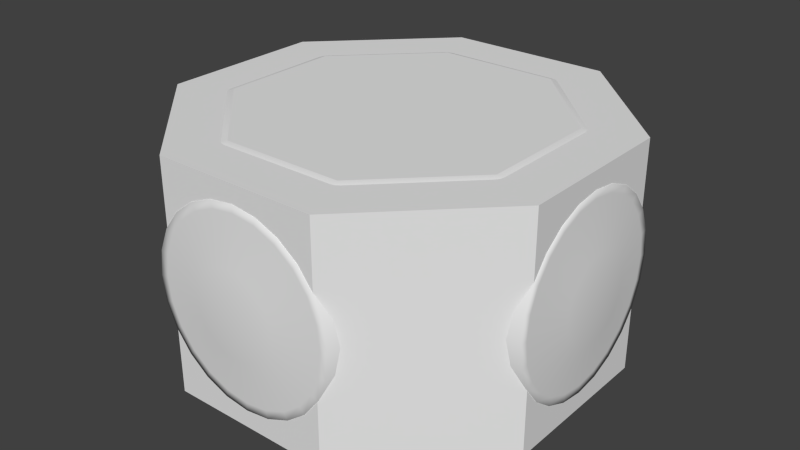 # Source: DockingHub.blend  (saved by Blender 2.69.0; exported with 4.5.12 LTS)
import bpy
from mathutils import Matrix  # noqa: F401  (used for matrix-valued properties, if any)

bpy.ops.wm.read_factory_settings(use_empty=True)
scene = bpy.context.scene
scene.name = 'Scene'

# ---- collections
col_collection_1 = bpy.data.collections.new('Collection 1'); scene.collection.children.link(col_collection_1)

# ---- materials (node trees are filled in below, after node groups)
mat_material = bpy.data.materials.new('Material')
mat_material.alpha_threshold = 0.0
mat_material.use_transparent_shadow = False
mat_material.roughness = 0.5
mat_material.line_color = (0.0, 0.0, 0.0, 1.0)

# ---- material node trees

# ---- world
world_world = bpy.data.worlds.new('World'); scene.world = world_world
world_world.color = (0.05088, 0.05088, 0.05088)
world_world.use_sun_shadow = False
world_world.sun_shadow_jitter_overblur = 0.0
world_world.cycles.sampling_method = 'MANUAL'
world_world.cycles.sample_map_resolution = 256

# ---- meshes
me_cylinder_003 = bpy.data.meshes.new('Cylinder.003')
me_cylinder_003.from_pydata([(-0.2784, 1.155, -0.55), (-0.3955, 0.9548, -0.75), (-0.6198, 1.013, -0.55), (-0.3155, 1.128, -0.65), (-0.3584, 1.055, -0.7232), (-0.4925, 0.9993, -0.7232), (-0.5746, 1.021, -0.65), (-0.5223, 1.084, -0.55), (-0.3973, 1.136, -0.55), (-0.4214, 1.124, -0.6482), (-0.4484, 1.083, -0.7098), (-0.4968, 1.093, -0.6482), (-0.6198, 1.013, 0.55), (-0.3955, 0.9548, 0.75), (-0.2784, 1.155, 0.55), (-0.5746, 1.021, 0.65), (-0.4925, 0.9993, 0.7232), (-0.3584, 1.055, 0.7232), (-0.3155, 1.128, 0.65), (-0.3973, 1.136, 0.55), (-0.5223, 1.084, 0.55), (-0.4968, 1.093, 0.6482), (-0.4484, 1.083, 0.7098), (-0.4214, 1.124, 0.6482), (0.6198, 1.013, -0.55), (0.3955, 0.9548, -0.75), (0.2784, 1.155, -0.55), (0.5746, 1.021, -0.65), (0.4925, 0.9993, -0.7232), (0.3584, 1.055, -0.7232), (0.3155, 1.128, -0.65), (0.3973, 1.136, -0.55), (0.5223, 1.084, -0.55), (0.4968, 1.093, -0.6482), (0.4484, 1.083, -0.7098), (0.4214, 1.124, -0.6482), (0.2784, 1.155, 0.55), (0.3955, 0.9548, 0.75), (0.6198, 1.013, 0.55), (0.3155, 1.128, 0.65), (0.3584, 1.055, 0.7232), (0.4925, 0.9993, 0.7232), (0.5746, 1.021, 0.65), (0.5223, 1.084, 0.55), (0.3973, 1.136, 0.55), (0.4214, 1.124, 0.6482), (0.4484, 1.083, 0.7098), (0.4968, 1.093, 0.6482), (1.155, 0.2784, -0.55), (0.9548, 0.3955, -0.75), (1.013, 0.6198, -0.55), (1.128, 0.3155, -0.65), (1.055, 0.3584, -0.7232), (0.9993, 0.4925, -0.7232), (1.021, 0.5746, -0.65), (1.084, 0.5223, -0.55), (1.136, 0.3973, -0.55), (1.124, 0.4214, -0.6482), (1.083, 0.4484, -0.7098), (1.093, 0.4968, -0.6482), (1.013, 0.6198, 0.55), (0.9548, 0.3955, 0.75), (1.155, 0.2784, 0.55), (1.021, 0.5746, 0.65), (0.9993, 0.4925, 0.7232), (1.055, 0.3584, 0.7232), (1.128, 0.3155, 0.65), (1.136, 0.3973, 0.55), (1.084, 0.5223, 0.55), (1.093, 0.4968, 0.6482), (1.083, 0.4484, 0.7098), (1.124, 0.4214, 0.6482), (1.013, -0.6198, -0.55), (0.9548, -0.3955, -0.75), (1.155, -0.2784, -0.55), (1.021, -0.5746, -0.65), (0.9993, -0.4925, -0.7232), (1.055, -0.3584, -0.7232), (1.128, -0.3155, -0.65), (1.136, -0.3973, -0.55), (1.084, -0.5223, -0.55), (1.093, -0.4968, -0.6482), (1.083, -0.4484, -0.7098), (1.124, -0.4214, -0.6482), (1.155, -0.2784, 0.55), (0.9548, -0.3955, 0.75), (1.013, -0.6198, 0.55), (1.128, -0.3155, 0.65), (1.055, -0.3584, 0.7232), (0.9993, -0.4925, 0.7232), (1.021, -0.5746, 0.65), (1.084, -0.5223, 0.55), (1.136, -0.3973, 0.55), (1.124, -0.4214, 0.6482), (1.083, -0.4484, 0.7098), (1.093, -0.4968, 0.6482), (0.2784, -1.155, -0.55), (0.3955, -0.9548, -0.75), (0.6198, -1.013, -0.55), (0.3155, -1.128, -0.65), (0.3584, -1.055, -0.7232), (0.4925, -0.9993, -0.7232), (0.5746, -1.021, -0.65), (0.5223, -1.084, -0.55), (0.3973, -1.136, -0.55), (0.4214, -1.124, -0.6482), (0.4484, -1.083, -0.7098), (0.4968, -1.093, -0.6482), (0.6198, -1.013, 0.55), (0.3955, -0.9548, 0.75), (0.2784, -1.155, 0.55), (0.5746, -1.021, 0.65), (0.4925, -0.9993, 0.7232), (0.3584, -1.055, 0.7232), (0.3155, -1.128, 0.65), (0.3973, -1.136, 0.55), (0.5223, -1.084, 0.55), (0.4968, -1.093, 0.6482), (0.4484, -1.083, 0.7098), (0.4214, -1.124, 0.6482), (-0.6198, -1.013, -0.55), (-0.3955, -0.9548, -0.75), (-0.2784, -1.155, -0.55), (-0.5746, -1.021, -0.65), (-0.4925, -0.9993, -0.7232), (-0.3584, -1.055, -0.7232), (-0.3155, -1.128, -0.65), (-0.3973, -1.136, -0.55), (-0.5223, -1.084, -0.55), (-0.4968, -1.093, -0.6482), (-0.4484, -1.083, -0.7098), (-0.4214, -1.124, -0.6482), (-0.2784, -1.155, 0.55), (-0.3955, -0.9548, 0.75), (-0.6198, -1.013, 0.55), (-0.3155, -1.128, 0.65), (-0.3584, -1.055, 0.7232), (-0.4925, -0.9993, 0.7232), (-0.5746, -1.021, 0.65), (-0.5223, -1.084, 0.55), (-0.3973, -1.136, 0.55), (-0.4214, -1.124, 0.6482), (-0.4484, -1.083, 0.7098), (-0.4968, -1.093, 0.6482), (-1.155, -0.2784, -0.55), (-0.9548, -0.3955, -0.75), (-1.013, -0.6198, -0.55), (-1.128, -0.3155, -0.65), (-1.055, -0.3584, -0.7232), (-0.9993, -0.4925, -0.7232), (-1.021, -0.5746, -0.65), (-1.084, -0.5223, -0.55), (-1.136, -0.3973, -0.55), (-1.124, -0.4214, -0.6482), (-1.083, -0.4484, -0.7098), (-1.093, -0.4968, -0.6482), (-1.013, -0.6198, 0.55), (-0.9548, -0.3955, 0.75), (-1.155, -0.2784, 0.55), (-1.021, -0.5746, 0.65), (-0.9993, -0.4925, 0.7232), (-1.055, -0.3584, 0.7232), (-1.128, -0.3155, 0.65), (-1.136, -0.3973, 0.55), (-1.084, -0.5223, 0.55), (-1.093, -0.4968, 0.6482), (-1.083, -0.4484, 0.7098), (-1.124, -0.4214, 0.6482), (-1.013, 0.6198, -0.55), (-0.9548, 0.3955, -0.75), (-1.155, 0.2784, -0.55), (-1.021, 0.5746, -0.65), (-0.9993, 0.4925, -0.7232), (-1.055, 0.3584, -0.7232), (-1.128, 0.3155, -0.65), (-1.136, 0.3973, -0.55), (-1.084, 0.5223, -0.55), (-1.093, 0.4968, -0.6482), (-1.083, 0.4484, -0.7098), (-1.124, 0.4214, -0.6482), (-1.155, 0.2784, 0.55), (-0.9548, 0.3955, 0.75), (-1.013, 0.6198, 0.55), (-1.128, 0.3155, 0.65), (-1.055, 0.3584, 0.7232), (-0.9993, 0.4925, 0.7232), (-1.021, 0.5746, 0.65), (-1.084, 0.5223, 0.55), (-1.136, 0.3973, 0.55), (-1.124, 0.4214, 0.6482), (-1.083, 0.4484, 0.7098), (-1.093, 0.4968, 0.6482)], [], [(168, 182, 12, 2), (48, 62, 84, 74), (72, 86, 108, 98), (96, 110, 132, 122), (120, 134, 156, 146), (144, 158, 180, 170), (24, 38, 60, 50), (37, 13, 181, 157, 133, 109, 85, 61), (0, 14, 36, 26), (0, 3, 9, 8), (3, 4, 10, 9), (1, 5, 10, 4), (5, 6, 11, 10), (2, 7, 11, 6), (7, 8, 9, 11), (9, 10, 11), (12, 15, 21, 20), (15, 16, 22, 21), (13, 17, 22, 16), (17, 18, 23, 22), (14, 19, 23, 18), (19, 20, 21, 23), (21, 22, 23), (24, 27, 33, 32), (27, 28, 34, 33), (25, 29, 34, 28), (29, 30, 35, 34), (26, 31, 35, 30), (31, 32, 33, 35), (33, 34, 35), (36, 39, 45, 44), (39, 40, 46, 45), (37, 41, 46, 40), (41, 42, 47, 46), (38, 43, 47, 42), (43, 44, 45, 47), (45, 46, 47), (48, 51, 57, 56), (51, 52, 58, 57), (49, 53, 58, 52), (53, 54, 59, 58), (50, 55, 59, 54), (55, 56, 57, 59), (57, 58, 59), (60, 63, 69, 68), (63, 64, 70, 69), (61, 65, 70, 64), (65, 66, 71, 70), (62, 67, 71, 66), (67, 68, 69, 71), (69, 70, 71), (72, 75, 81, 80), (75, 76, 82, 81), (73, 77, 82, 76), (77, 78, 83, 82), (74, 79, 83, 78), (79, 80, 81, 83), (81, 82, 83), (84, 87, 93, 92), (87, 88, 94, 93), (85, 89, 94, 88), (89, 90, 95, 94), (86, 91, 95, 90), (91, 92, 93, 95), (93, 94, 95), (96, 99, 105, 104), (99, 100, 106, 105), (97, 101, 106, 100), (101, 102, 107, 106), (98, 103, 107, 102), (103, 104, 105, 107), (105, 106, 107), (108, 111, 117, 116), (111, 112, 118, 117), (109, 113, 118, 112), (113, 114, 119, 118), (110, 115, 119, 114), (115, 116, 117, 119), (117, 118, 119), (120, 123, 129, 128), (123, 124, 130, 129), (121, 125, 130, 124), (125, 126, 131, 130), (122, 127, 131, 126), (127, 128, 129, 131), (129, 130, 131), (132, 135, 141, 140), (135, 136, 142, 141), (133, 137, 142, 136), (137, 138, 143, 142), (134, 139, 143, 138), (139, 140, 141, 143), (141, 142, 143), (144, 147, 153, 152), (147, 148, 154, 153), (145, 149, 154, 148), (149, 150, 155, 154), (146, 151, 155, 150), (151, 152, 153, 155), (153, 154, 155), (156, 159, 165, 164), (159, 160, 166, 165), (157, 161, 166, 160), (161, 162, 167, 166), (158, 163, 167, 162), (163, 164, 165, 167), (165, 166, 167), (168, 171, 177, 176), (171, 172, 178, 177), (169, 173, 178, 172), (173, 174, 179, 178), (170, 175, 179, 174), (175, 176, 177, 179), (177, 178, 179), (180, 183, 189, 188), (183, 184, 190, 189), (181, 185, 190, 184), (185, 186, 191, 190), (182, 187, 191, 186), (187, 188, 189, 191), (189, 190, 191), (0, 26, 30, 3), (3, 30, 29, 4), (4, 29, 25, 1), (36, 14, 18, 39), (39, 18, 17, 40), (40, 17, 13, 37), (2, 12, 20, 7), (7, 20, 19, 8), (8, 19, 14, 0), (38, 24, 32, 43), (43, 32, 31, 44), (44, 31, 26, 36), (24, 50, 54, 27), (27, 54, 53, 28), (28, 53, 49, 25), (60, 38, 42, 63), (63, 42, 41, 64), (64, 41, 37, 61), (62, 48, 56, 67), (67, 56, 55, 68), (68, 55, 50, 60), (48, 74, 78, 51), (51, 78, 77, 52), (52, 77, 73, 49), (84, 62, 66, 87), (87, 66, 65, 88), (88, 65, 61, 85), (86, 72, 80, 91), (91, 80, 79, 92), (92, 79, 74, 84), (72, 98, 102, 75), (75, 102, 101, 76), (76, 101, 97, 73), (108, 86, 90, 111), (111, 90, 89, 112), (112, 89, 85, 109), (110, 96, 104, 115), (115, 104, 103, 116), (116, 103, 98, 108), (96, 122, 126, 99), (99, 126, 125, 100), (100, 125, 121, 97), (132, 110, 114, 135), (135, 114, 113, 136), (136, 113, 109, 133), (134, 120, 128, 139), (139, 128, 127, 140), (140, 127, 122, 132), (120, 146, 150, 123), (123, 150, 149, 124), (124, 149, 145, 121), (156, 134, 138, 159), (159, 138, 137, 160), (160, 137, 133, 157), (158, 144, 152, 163), (163, 152, 151, 164), (164, 151, 146, 156), (144, 170, 174, 147), (147, 174, 173, 148), (148, 173, 169, 145), (180, 158, 162, 183), (183, 162, 161, 184), (184, 161, 157, 181), (182, 168, 176, 187), (187, 176, 175, 188), (188, 175, 170, 180), (168, 2, 6, 171), (171, 6, 5, 172), (172, 5, 1, 169), (12, 182, 186, 15), (15, 186, 185, 16), (16, 185, 181, 13), (1, 25, 49, 73, 97, 121, 145, 169)])
me_cylinder_003.polygons.foreach_set('use_smooth', [1, 1, 1, 1, 1, 1, 1, 0, 1, 1, 1, 1, 1, 1, 1, 1, 1, 1, 1, 1, 1, 1, 1, 1, 1, 1, 1, 1, 1, 1, 1, 1, 1, 1, 1, 1, 1, 1, 1, 1, 1, 1, 1, 1, 1, 1, 1, 1, 1, 1, 1, 1, 1, 1, 1, 1, 1, 1, 1, 1, 1, 1, 1, 1, 1, 1, 1, 1, 1, 1, 1, 1, 1, 1, 1, 1, 1, 1, 1, 1, 1, 1, 1, 1, 1, 1, 1, 1, 1, 1, 1, 1, 1, 1, 1, 1, 1, 1, 1, 1, 1, 1, 1, 1, 1, 1, 1, 1, 1, 1, 1, 1, 1, 1, 1, 1, 1, 1, 1, 1, 1, 1, 1, 1, 1, 1, 1, 1, 1, 1, 1, 1, 1, 1, 1, 1, 1, 1, 1, 1, 1, 1, 1, 1, 1, 1, 1, 1, 1, 1, 1, 1, 1, 1, 1, 1, 1, 1, 1, 1, 1, 1, 1, 1, 1, 1, 1, 1, 1, 1, 1, 1, 1, 1, 1, 1, 1, 1, 1, 1, 1, 1, 1, 1, 1, 1, 1, 1, 1, 1, 1, 1, 1, 0])
_uv = me_cylinder_003.uv_layers.new(name='UVMap')
_uv.uv.foreach_set('vector', [0.3591, 0.9931, 0.006858, 0.9943, 0.006222, 0.816, 0.3585, 0.8148, 0.005785, 0.6956, 0.358, 0.6943, 0.3587, 0.8726, 0.006422, 0.8739, 0.006222, 0.3965, 0.3585, 0.3952, 0.3591, 0.5735, 0.006859, 0.5747, 0.007289, 0.6952, 0.3595, 0.6939, 0.3602, 0.8722, 0.007926, 0.8735, 0.3606, 0.9943, 0.008363, 0.9956, 0.007726, 0.8173, 0.36, 0.8161, 0.3595, 0.6956, 0.007296, 0.6969, 0.006659, 0.5186, 0.3589, 0.5173, 0.004718, 0.3969, 0.357, 0.3956, 0.3576, 0.5739, 0.005355, 0.5751, 0.1727, 0.2739, 0.09214, 0.241, 0.0586, 0.1606, 0.09137, 0.07983, 0.1716, 0.04611, 0.2522, 0.0791, 0.2859, 0.1595, 0.253, 0.2401, 0.358, 0.6943, 0.005791, 0.6956, 0.005154, 0.5173, 0.3574, 0.5161, 0.2904, 0.07414, 0.2777, 0.07597, 0.2716, 0.06631, 0.2823, 0.06126, 0.2777, 0.07597, 0.2656, 0.07706, 0.264, 0.06774, 0.2716, 0.06631, 0.2538, 0.07798, 0.2547, 0.06612, 0.264, 0.06774, 0.2656, 0.07706, 0.2547, 0.06612, 0.2558, 0.05396, 0.2656, 0.05999, 0.264, 0.06774, 0.2576, 0.04127, 0.2703, 0.04926, 0.2656, 0.05999, 0.2558, 0.05396, 0.2703, 0.04926, 0.2823, 0.06126, 0.2716, 0.06631, 0.2656, 0.05999, 0.2716, 0.06631, 0.264, 0.06774, 0.2656, 0.05999, 0.05554, 0.2447, 0.0682, 0.2429, 0.07426, 0.2526, 0.06355, 0.2576, 0.0682, 0.2429, 0.08033, 0.2419, 0.0819, 0.2512, 0.07426, 0.2526, 0.09214, 0.241, 0.09123, 0.2528, 0.0819, 0.2512, 0.08033, 0.2419, 0.09123, 0.2528, 0.09011, 0.265, 0.08028, 0.2589, 0.0819, 0.2512, 0.08828, 0.2777, 0.07554, 0.2697, 0.08028, 0.2589, 0.09011, 0.265, 0.07554, 0.2697, 0.06355, 0.2576, 0.07426, 0.2526, 0.08028, 0.2589, 0.07426, 0.2526, 0.0819, 0.2512, 0.08028, 0.2589, 0.3161, 0.1814, 0.3058, 0.1738, 0.3084, 0.1626, 0.3195, 0.1666, 0.3058, 0.1738, 0.2965, 0.1659, 0.302, 0.1582, 0.3084, 0.1626, 0.2875, 0.1582, 0.2965, 0.1505, 0.302, 0.1582, 0.2965, 0.1659, 0.2965, 0.1505, 0.3059, 0.1427, 0.3086, 0.1539, 0.302, 0.1582, 0.3162, 0.135, 0.3195, 0.1496, 0.3086, 0.1539, 0.3059, 0.1427, 0.3195, 0.1496, 0.3195, 0.1666, 0.3084, 0.1626, 0.3086, 0.1539, 0.3084, 0.1626, 0.302, 0.1582, 0.3086, 0.1539, 0.1495, 0.3025, 0.1572, 0.2922, 0.1683, 0.2948, 0.1643, 0.3059, 0.1572, 0.2922, 0.165, 0.2829, 0.1727, 0.2884, 0.1683, 0.2948, 0.1727, 0.2739, 0.1805, 0.2829, 0.1727, 0.2884, 0.165, 0.2829, 0.1805, 0.2829, 0.1883, 0.2923, 0.1771, 0.295, 0.1727, 0.2884, 0.196, 0.3026, 0.1813, 0.3059, 0.1771, 0.295, 0.1883, 0.2923, 0.1813, 0.3059, 0.1643, 0.3059, 0.1683, 0.2948, 0.1771, 0.295, 0.1683, 0.2948, 0.1727, 0.2884, 0.1771, 0.295, 0.2583, 0.2754, 0.2565, 0.2628, 0.2662, 0.2567, 0.2712, 0.2674, 0.2565, 0.2628, 0.2554, 0.2506, 0.2648, 0.2491, 0.2662, 0.2567, 0.2545, 0.2388, 0.2664, 0.2397, 0.2648, 0.2491, 0.2554, 0.2506, 0.2664, 0.2397, 0.2786, 0.2408, 0.2725, 0.2507, 0.2648, 0.2491, 0.2912, 0.2427, 0.2832, 0.2554, 0.2725, 0.2507, 0.2786, 0.2408, 0.2832, 0.2554, 0.2712, 0.2674, 0.2662, 0.2567, 0.2725, 0.2507, 0.2662, 0.2567, 0.2648, 0.2491, 0.2725, 0.2507, 0.2568, 0.2767, 0.255, 0.2641, 0.2647, 0.258, 0.2697, 0.2687, 0.255, 0.2641, 0.2539, 0.252, 0.2632, 0.2504, 0.2647, 0.258, 0.253, 0.2401, 0.2649, 0.241, 0.2632, 0.2504, 0.2539, 0.252, 0.2649, 0.241, 0.277, 0.2421, 0.271, 0.252, 0.2632, 0.2504, 0.2897, 0.244, 0.2817, 0.2567, 0.271, 0.252, 0.277, 0.2421, 0.2817, 0.2567, 0.2697, 0.2687, 0.2647, 0.258, 0.271, 0.252, 0.2647, 0.258, 0.2632, 0.2504, 0.271, 0.252, 0.151, 0.3011, 0.1586, 0.2909, 0.1698, 0.2934, 0.1658, 0.3046, 0.1586, 0.2909, 0.1664, 0.2815, 0.1742, 0.287, 0.1698, 0.2934, 0.1742, 0.2725, 0.1819, 0.2816, 0.1742, 0.287, 0.1664, 0.2815, 0.1819, 0.2816, 0.1897, 0.291, 0.1785, 0.2936, 0.1742, 0.287, 0.1974, 0.3012, 0.1828, 0.3046, 0.1785, 0.2936, 0.1897, 0.291, 0.1828, 0.3046, 0.1658, 0.3046, 0.1698, 0.2934, 0.1785, 0.2936, 0.1698, 0.2934, 0.1742, 0.287, 0.1785, 0.2936, 0.3145, 0.1826, 0.3043, 0.175, 0.3068, 0.1638, 0.3179, 0.1679, 0.3043, 0.175, 0.2949, 0.1672, 0.3004, 0.1595, 0.3068, 0.1638, 0.2859, 0.1595, 0.2949, 0.1517, 0.3004, 0.1595, 0.2949, 0.1672, 0.2949, 0.1517, 0.3043, 0.1439, 0.307, 0.1551, 0.3004, 0.1595, 0.3146, 0.1362, 0.3179, 0.1509, 0.307, 0.1551, 0.3043, 0.1439, 0.3179, 0.1509, 0.3179, 0.1679, 0.3068, 0.1638, 0.307, 0.1551, 0.3068, 0.1638, 0.3004, 0.1595, 0.307, 0.1551, 0.05687, 0.2434, 0.06953, 0.2416, 0.07561, 0.2513, 0.06491, 0.2563, 0.06953, 0.2416, 0.08166, 0.2405, 0.08326, 0.2499, 0.07561, 0.2513, 0.09348, 0.2396, 0.09259, 0.2515, 0.08326, 0.2499, 0.08166, 0.2405, 0.09259, 0.2515, 0.09149, 0.2637, 0.08164, 0.2576, 0.08326, 0.2499, 0.08967, 0.2763, 0.07692, 0.2683, 0.08164, 0.2576, 0.09149, 0.2637, 0.07692, 0.2683, 0.06491, 0.2563, 0.07561, 0.2513, 0.08164, 0.2576, 0.07561, 0.2513, 0.08326, 0.2499, 0.08164, 0.2576, 0.2888, 0.07529, 0.2762, 0.07711, 0.2701, 0.06744, 0.2808, 0.06241, 0.2762, 0.07711, 0.264, 0.07819, 0.2624, 0.06887, 0.2701, 0.06744, 0.2522, 0.0791, 0.2531, 0.06722, 0.2624, 0.06887, 0.264, 0.07819, 0.2531, 0.06722, 0.2542, 0.05506, 0.2641, 0.06111, 0.2624, 0.06887, 0.2561, 0.04238, 0.2688, 0.05039, 0.2641, 0.06111, 0.2542, 0.05506, 0.2688, 0.05039, 0.2808, 0.06241, 0.2701, 0.06744, 0.2641, 0.06111, 0.2701, 0.06744, 0.2624, 0.06887, 0.2641, 0.06111, 0.03113, 0.1362, 0.04137, 0.1438, 0.03883, 0.1549, 0.0277, 0.1509, 0.04137, 0.1438, 0.05071, 0.1516, 0.04524, 0.1593, 0.03883, 0.1549, 0.05971, 0.1593, 0.05068, 0.1671, 0.04524, 0.1593, 0.05071, 0.1516, 0.05068, 0.1671, 0.04131, 0.1749, 0.03862, 0.1637, 0.04524, 0.1593, 0.03105, 0.1826, 0.0277, 0.1679, 0.03862, 0.1637, 0.04131, 0.1749, 0.0277, 0.1679, 0.0277, 0.1509, 0.03883, 0.1549, 0.03862, 0.1637, 0.03883, 0.1549, 0.04524, 0.1593, 0.03862, 0.1637, 0.1948, 0.01754, 0.1871, 0.02778, 0.176, 0.02524, 0.18, 0.0141, 0.1871, 0.02778, 0.1793, 0.03712, 0.1716, 0.03165, 0.176, 0.02524, 0.1716, 0.04611, 0.1639, 0.03709, 0.1716, 0.03165, 0.1793, 0.03712, 0.1639, 0.03709, 0.156, 0.02771, 0.1673, 0.02502, 0.1716, 0.03165, 0.1484, 0.01745, 0.163, 0.0141, 0.1673, 0.02502, 0.156, 0.02771, 0.163, 0.0141, 0.18, 0.0141, 0.176, 0.02524, 0.1673, 0.02502, 0.176, 0.02524, 0.1716, 0.03165, 0.1673, 0.02502, 0.08889, 0.04216, 0.09069, 0.05482, 0.08102, 0.06088, 0.07599, 0.05017, 0.09069, 0.05482, 0.09176, 0.06695, 0.08243, 0.06852, 0.08102, 0.06088, 0.09265, 0.07876, 0.08079, 0.07785, 0.08243, 0.06852, 0.09176, 0.06695, 0.08079, 0.07785, 0.06863, 0.07673, 0.07468, 0.0669, 0.08243, 0.06852, 0.05595, 0.0749, 0.06396, 0.06216, 0.07468, 0.0669, 0.06863, 0.07673, 0.06396, 0.06216, 0.07599, 0.05017, 0.08102, 0.06088, 0.07468, 0.0669, 0.08102, 0.06088, 0.08243, 0.06852, 0.07468, 0.0669, 0.08752, 0.04325, 0.08935, 0.0559, 0.07969, 0.06198, 0.07464, 0.05128, 0.08935, 0.0559, 0.09044, 0.06802, 0.08112, 0.06962, 0.07969, 0.06198, 0.09137, 0.07983, 0.0795, 0.07895, 0.08112, 0.06962, 0.09044, 0.06802, 0.0795, 0.07895, 0.06734, 0.07786, 0.07337, 0.06801, 0.08112, 0.06962, 0.05465, 0.07606, 0.06264, 0.0633, 0.07337, 0.06801, 0.06734, 0.07786, 0.06264, 0.0633, 0.07464, 0.05128, 0.07969, 0.06198, 0.07337, 0.06801, 0.07969, 0.06198, 0.08112, 0.06962, 0.07337, 0.06801, 0.1962, 0.01659, 0.1886, 0.02684, 0.1775, 0.02431, 0.1815, 0.01318, 0.1886, 0.02684, 0.1808, 0.0362, 0.1731, 0.03073, 0.1775, 0.02431, 0.1731, 0.04522, 0.1653, 0.03617, 0.1731, 0.03073, 0.1808, 0.0362, 0.1653, 0.03617, 0.1575, 0.02677, 0.1687, 0.0241, 0.1731, 0.03073, 0.1498, 0.0165, 0.1645, 0.01318, 0.1687, 0.0241, 0.1575, 0.02677, 0.1645, 0.01318, 0.1815, 0.01318, 0.1775, 0.02431, 0.1687, 0.0241, 0.1775, 0.02431, 0.1731, 0.03073, 0.1687, 0.0241, 0.02997, 0.1374, 0.04022, 0.145, 0.03769, 0.1562, 0.02656, 0.1522, 0.04022, 0.145, 0.04958, 0.1528, 0.04411, 0.1606, 0.03769, 0.1562, 0.0586, 0.1606, 0.04955, 0.1683, 0.04411, 0.1606, 0.04958, 0.1528, 0.04955, 0.1683, 0.04015, 0.1761, 0.03748, 0.1649, 0.04411, 0.1606, 0.02988, 0.1838, 0.02656, 0.1691, 0.03748, 0.1649, 0.04015, 0.1761, 0.02656, 0.1691, 0.02656, 0.1522, 0.03769, 0.1562, 0.03748, 0.1649, 0.03769, 0.1562, 0.04411, 0.1606, 0.03748, 0.1649, 0.2904, 0.07414, 0.3162, 0.135, 0.3059, 0.1427, 0.2777, 0.07597, 0.2777, 0.07597, 0.3059, 0.1427, 0.2965, 0.1505, 0.2656, 0.07706, 0.2656, 0.07706, 0.2965, 0.1505, 0.2875, 0.1582, 0.2538, 0.07798, 0.1495, 0.3025, 0.08828, 0.2777, 0.09011, 0.265, 0.1572, 0.2922, 0.1572, 0.2922, 0.09011, 0.265, 0.09123, 0.2528, 0.165, 0.2829, 0.165, 0.2829, 0.09123, 0.2528, 0.09214, 0.241, 0.1727, 0.2739, 0.3585, 0.8148, 0.006222, 0.816, 0.006084, 0.7775, 0.3583, 0.7762, 0.3583, 0.7762, 0.006084, 0.7775, 0.005929, 0.7342, 0.3582, 0.7329, 0.3582, 0.7329, 0.005929, 0.7342, 0.005791, 0.6956, 0.358, 0.6943, 0.004723, 0.3969, 0.357, 0.3956, 0.3571, 0.4342, 0.004861, 0.4354, 0.004861, 0.4354, 0.3571, 0.4342, 0.3573, 0.4775, 0.005016, 0.4788, 0.005016, 0.4788, 0.3573, 0.4775, 0.3574, 0.5161, 0.005154, 0.5173, 0.3161, 0.1814, 0.2912, 0.2427, 0.2786, 0.2408, 0.3058, 0.1738, 0.3058, 0.1738, 0.2786, 0.2408, 0.2664, 0.2397, 0.2965, 0.1659, 0.2965, 0.1659, 0.2664, 0.2397, 0.2545, 0.2388, 0.2875, 0.1582, 0.2568, 0.2767, 0.196, 0.3026, 0.1883, 0.2923, 0.255, 0.2641, 0.255, 0.2641, 0.1883, 0.2923, 0.1805, 0.2829, 0.2539, 0.252, 0.2539, 0.252, 0.1805, 0.2829, 0.1727, 0.2739, 0.253, 0.2401, 0.358, 0.6943, 0.005785, 0.6956, 0.005647, 0.657, 0.3579, 0.6558, 0.3579, 0.6558, 0.005647, 0.657, 0.005493, 0.6137, 0.3577, 0.6125, 0.3577, 0.6125, 0.005493, 0.6137, 0.005355, 0.5751, 0.3576, 0.5739, 0.2583, 0.2754, 0.1974, 0.3012, 0.1897, 0.291, 0.2565, 0.2628, 0.2565, 0.2628, 0.1897, 0.291, 0.1819, 0.2816, 0.2554, 0.2506, 0.2554, 0.2506, 0.1819, 0.2816, 0.1742, 0.2725, 0.2545, 0.2388, 0.3145, 0.1826, 0.2897, 0.244, 0.277, 0.2421, 0.3043, 0.175, 0.3043, 0.175, 0.277, 0.2421, 0.2649, 0.241, 0.2949, 0.1672, 0.2949, 0.1672, 0.2649, 0.241, 0.253, 0.2401, 0.2859, 0.1595, 0.3591, 0.9931, 0.006852, 0.9943, 0.006714, 0.9557, 0.359, 0.9545, 0.359, 0.9545, 0.006714, 0.9557, 0.00656, 0.9124, 0.3588, 0.9112, 0.3588, 0.9112, 0.00656, 0.9124, 0.006422, 0.8739, 0.3587, 0.8726, 0.151, 0.3011, 0.08967, 0.2763, 0.09149, 0.2637, 0.1586, 0.2909, 0.1586, 0.2909, 0.09149, 0.2637, 0.09259, 0.2515, 0.1664, 0.2815, 0.1664, 0.2815, 0.09259, 0.2515, 0.09348, 0.2396, 0.1742, 0.2725, 0.2888, 0.07529, 0.3146, 0.1362, 0.3043, 0.1439, 0.2762, 0.07711, 0.2762, 0.07711, 0.3043, 0.1439, 0.2949, 0.1517, 0.264, 0.07819, 0.264, 0.07819, 0.2949, 0.1517, 0.2859, 0.1595, 0.2522, 0.0791, 0.3595, 0.6939, 0.007289, 0.6952, 0.007151, 0.6566, 0.3594, 0.6554, 0.3594, 0.6554, 0.007151, 0.6566, 0.006997, 0.6133, 0.3592, 0.612, 0.3592, 0.612, 0.006997, 0.6133, 0.006859, 0.5747, 0.3591, 0.5735, 0.05687, 0.2434, 0.03105, 0.1826, 0.04131, 0.1749, 0.06953, 0.2416, 0.06953, 0.2416, 0.04131, 0.1749, 0.05068, 0.1671, 0.08166, 0.2405, 0.08166, 0.2405, 0.05068, 0.1671, 0.05971, 0.1593, 0.09348, 0.2396, 0.1948, 0.01754, 0.2561, 0.04238, 0.2542, 0.05506, 0.1871, 0.02778, 0.1871, 0.02778, 0.2542, 0.05506, 0.2531, 0.06722, 0.1793, 0.03712, 0.1793, 0.03712, 0.2531, 0.06722, 0.2522, 0.0791, 0.1716, 0.04611, 0.3606, 0.9926, 0.008357, 0.9939, 0.008219, 0.9553, 0.3605, 0.9541, 0.3605, 0.9541, 0.008219, 0.9553, 0.008064, 0.912, 0.3603, 0.9108, 0.3603, 0.9108, 0.008064, 0.912, 0.007926, 0.8735, 0.3602, 0.8722, 0.03113, 0.1362, 0.05595, 0.0749, 0.06863, 0.07673, 0.04137, 0.1438, 0.04137, 0.1438, 0.06863, 0.07673, 0.08079, 0.07785, 0.05071, 0.1516, 0.05071, 0.1516, 0.08079, 0.07785, 0.09265, 0.07876, 0.05971, 0.1593, 0.08752, 0.04325, 0.1484, 0.01745, 0.156, 0.02771, 0.08935, 0.0559, 0.08935, 0.0559, 0.156, 0.02771, 0.1639, 0.03709, 0.09044, 0.06802, 0.09044, 0.06802, 0.1639, 0.03709, 0.1716, 0.04611, 0.09137, 0.07983, 0.007296, 0.6969, 0.3595, 0.6956, 0.3597, 0.7342, 0.007433, 0.7354, 0.007433, 0.7354, 0.3597, 0.7342, 0.3598, 0.7775, 0.007588, 0.7787, 0.007588, 0.7787, 0.3598, 0.7775, 0.36, 0.8161, 0.007726, 0.8173, 0.08889, 0.04216, 0.1498, 0.0165, 0.1575, 0.02677, 0.09069, 0.05482, 0.09069, 0.05482, 0.1575, 0.02677, 0.1653, 0.03617, 0.09176, 0.06695, 0.09176, 0.06695, 0.1653, 0.03617, 0.1731, 0.04522, 0.09265, 0.07876, 0.02997, 0.1374, 0.05465, 0.07606, 0.06734, 0.07786, 0.04022, 0.145, 0.04022, 0.145, 0.06734, 0.07786, 0.0795, 0.07895, 0.04958, 0.1528, 0.04958, 0.1528, 0.0795, 0.07895, 0.09137, 0.07983, 0.0586, 0.1606, 0.006229, 0.3981, 0.3585, 0.3969, 0.3586, 0.4355, 0.006367, 0.4367, 0.006367, 0.4367, 0.3586, 0.4355, 0.3588, 0.4788, 0.006521, 0.48, 0.006521, 0.48, 0.3588, 0.4788, 0.3589, 0.5173, 0.006659, 0.5186, 0.1962, 0.01659, 0.2576, 0.04127, 0.2558, 0.05396, 0.1886, 0.02684, 0.1886, 0.02684, 0.2558, 0.05396, 0.2547, 0.06612, 0.1808, 0.0362, 0.1808, 0.0362, 0.2547, 0.06612, 0.2538, 0.07798, 0.1731, 0.04522, 0.05554, 0.2447, 0.02988, 0.1838, 0.04015, 0.1761, 0.0682, 0.2429, 0.0682, 0.2429, 0.04015, 0.1761, 0.04955, 0.1683, 0.08033, 0.2419, 0.08033, 0.2419, 0.04955, 0.1683, 0.0586, 0.1606, 0.09214, 0.241, 0.2538, 0.07798, 0.2875, 0.1582, 0.2545, 0.2388, 0.1742, 0.2725, 0.09348, 0.2396, 0.05971, 0.1593, 0.09265, 0.07876, 0.1731, 0.04522])
me_cylinder_003.materials.append(mat_material)
me_cylinder_003.use_remesh_preserve_volume = False
me_cylinder_003.use_remesh_preserve_attributes = False
me_cylinder_003.use_mirror_vertex_groups = False
me_cylinder_003.update()
me_cylinder_002 = bpy.data.meshes.new('Cylinder.002')
me_cylinder_002.from_pydata([(-0.5373, 1.297, -0.7424), (-0.5373, 1.297, 0.74), (0.5373, 1.297, -0.7424), (0.5373, 1.297, 0.74), (1.297, 0.5373, -0.7424), (1.297, 0.5373, 0.74), (1.297, -0.5373, -0.7424), (1.297, -0.5373, 0.74), (0.5373, -1.297, -0.7424), (0.5373, -1.297, 0.74), (-0.5373, -1.297, -0.7424), (-0.5373, -1.297, 0.74), (-1.297, -0.5373, -0.7424), (-1.297, -0.5373, 0.74), (-1.297, 0.5373, -0.7424), (-1.297, 0.5373, 0.74)], [], [(0, 1, 3, 2), (2, 3, 5, 4), (4, 5, 7, 6), (6, 7, 9, 8), (8, 9, 11, 10), (10, 11, 13, 12), (3, 1, 15, 13, 11, 9, 7, 5), (14, 15, 1, 0), (12, 13, 15, 14), (0, 2, 4, 6, 8, 10, 12, 14)])
me_cylinder_002.materials.append(mat_material)
me_cylinder_002.use_remesh_preserve_volume = False
me_cylinder_002.use_remesh_preserve_attributes = False
me_cylinder_002.use_mirror_vertex_groups = False
me_cylinder_002.update()
me_cylinder_001 = bpy.data.meshes.new('Cylinder.001')
me_cylinder_001.from_pydata([(-1.3, -8.317e-07, 0.625), (1.3, 8.317e-07, 0.625), (-1.3, 0.1618, 0.6037), (1.3, 0.1618, 0.6037), (-1.3, 0.3125, 0.5413), (1.3, 0.3125, 0.5413), (-1.3, 0.4419, 0.4419), (1.3, 0.4419, 0.4419), (-1.3, 0.5413, 0.3125), (1.3, 0.5413, 0.3125), (-1.3, 0.6037, 0.1618), (1.3, 0.6037, 0.1618), (-1.3, 0.625, 8.789e-07), (1.3, 0.625, -7.845e-07), (-1.3, 0.6037, -0.1618), (1.3, 0.6037, -0.1618), (-1.3, 0.5413, -0.3125), (1.3, 0.5413, -0.3125), (-1.3, 0.4419, -0.4419), (1.3, 0.4419, -0.4419), (-1.3, 0.3125, -0.5413), (1.3, 0.3125, -0.5413), (-1.3, 0.1618, -0.6037), (1.3, 0.1618, -0.6037), (-1.3, -5.883e-07, -0.625), (1.3, 1.075e-06, -0.625), (-1.3, -0.1618, -0.6037), (1.3, -0.1618, -0.6037), (-1.3, -0.3125, -0.5413), (1.3, -0.3125, -0.5413), (-1.3, -0.4419, -0.4419), (1.3, -0.4419, -0.4419), (-1.3, -0.5413, -0.3125), (1.3, -0.5413, -0.3125), (-1.3, -0.6037, -0.1618), (1.3, -0.6037, -0.1618), (-1.3, -0.625, 5.411e-07), (1.3, -0.625, -1.122e-06), (-1.3, -0.6037, 0.1618), (1.3, -0.6037, 0.1618), (-1.3, -0.5413, 0.3125), (1.3, -0.5413, 0.3125), (-1.3, -0.4419, 0.4419), (1.3, -0.4419, 0.4419), (-1.3, -0.3125, 0.5413), (1.3, -0.3125, 0.5413), (-1.3, -0.1618, 0.6037), (1.3, -0.1618, 0.6037), (0.0, 1.3, 0.625), (0.0, -1.3, 0.625), (0.1618, 1.3, 0.6037), (0.1618, -1.3, 0.6037), (0.3125, 1.3, 0.5413), (0.3125, -1.3, 0.5413), (0.4419, 1.3, 0.4419), (0.4419, -1.3, 0.4419), (0.5413, 1.3, 0.3125), (0.5413, -1.3, 0.3125), (0.6037, 1.3, 0.1618), (0.6037, -1.3, 0.1618), (0.625, 1.3, 8.789e-07), (0.625, -1.3, -7.845e-07), (0.6037, 1.3, -0.1618), (0.6037, -1.3, -0.1618), (0.5413, 1.3, -0.3125), (0.5413, -1.3, -0.3125), (0.4419, 1.3, -0.4419), (0.4419, -1.3, -0.4419), (0.3125, 1.3, -0.5413), (0.3125, -1.3, -0.5413), (0.1618, 1.3, -0.6037), (0.1618, -1.3, -0.6037), (2.434e-07, 1.3, -0.625), (2.434e-07, -1.3, -0.625), (-0.1618, 1.3, -0.6037), (-0.1618, -1.3, -0.6037), (-0.3125, 1.3, -0.5413), (-0.3125, -1.3, -0.5413), (-0.4419, 1.3, -0.4419), (-0.4419, -1.3, -0.4419), (-0.5413, 1.3, -0.3125), (-0.5413, -1.3, -0.3125), (-0.6037, 1.3, -0.1618), (-0.6037, -1.3, -0.1618), (-0.625, 1.3, 5.411e-07), (-0.625, -1.3, -1.122e-06), (-0.6037, 1.3, 0.1618), (-0.6037, -1.3, 0.1618), (-0.5413, 1.3, 0.3125), (-0.5413, -1.3, 0.3125), (-0.4419, 1.3, 0.4419), (-0.4419, -1.3, 0.4419), (-0.3125, 1.3, 0.5413), (-0.3125, -1.3, 0.5413), (-0.1618, 1.3, 0.6037), (-0.1618, -1.3, 0.6037), (-1.3, -8.226e-07, 0.5746), (-1.3, 0.1487, 0.555), (1.3, 0.1487, 0.555), (1.3, 8.408e-07, 0.5746), (-1.3, 0.2873, 0.4976), (1.3, 0.2873, 0.4976), (-1.3, 0.4063, 0.4063), (1.3, 0.4063, 0.4063), (-1.3, 0.4976, 0.2873), (1.3, 0.4976, 0.2873), (-1.3, 0.555, 0.1487), (1.3, 0.555, 0.1487), (-1.3, 0.5746, 8.698e-07), (1.3, 0.5746, -7.936e-07), (-1.3, 0.555, -0.1487), (1.3, 0.555, -0.1487), (-1.3, 0.4976, -0.2873), (1.3, 0.4976, -0.2873), (-1.3, 0.4063, -0.4063), (1.3, 0.4063, -0.4063), (-1.3, 0.2873, -0.4976), (1.3, 0.2873, -0.4976), (-1.3, 0.1487, -0.555), (1.3, 0.1487, -0.555), (-1.3, -6.076e-07, -0.5746), (1.3, 1.056e-06, -0.5746), (-1.3, -0.1487, -0.555), (1.3, -0.1487, -0.555), (-1.3, -0.2873, -0.4976), (1.3, -0.2873, -0.4976), (-1.3, -0.4063, -0.4063), (1.3, -0.4063, -0.4063), (-1.3, -0.4976, -0.2873), (1.3, -0.4976, -0.2873), (-1.3, -0.555, -0.1487), (1.3, -0.555, -0.1487), (-1.3, -0.5746, 5.688e-07), (1.3, -0.5746, -1.095e-06), (-1.3, -0.555, 0.1487), (1.3, -0.555, 0.1487), (-1.3, -0.4976, 0.2873), (1.3, -0.4976, 0.2873), (-1.3, -0.4063, 0.4063), (1.3, -0.4063, 0.4063), (-1.3, -0.2873, 0.4976), (1.3, -0.2873, 0.4976), (-1.3, -0.1487, 0.555), (1.3, -0.1487, 0.555), (9.096e-09, 1.3, 0.5746), (0.1487, 1.3, 0.555), (0.1487, -1.3, 0.555), (9.096e-09, -1.3, 0.5746), (0.2873, 1.3, 0.4976), (0.2873, -1.3, 0.4976), (0.4063, 1.3, 0.4063), (0.4063, -1.3, 0.4063), (0.4976, 1.3, 0.2873), (0.4976, -1.3, 0.2873), (0.555, 1.3, 0.1487), (0.555, -1.3, 0.1487), (0.5746, 1.3, 8.698e-07), (0.5746, -1.3, -7.936e-07), (0.555, 1.3, -0.1487), (0.555, -1.3, -0.1487), (0.4976, 1.3, -0.2873), (0.4976, -1.3, -0.2873), (0.4063, 1.3, -0.4063), (0.4063, -1.3, -0.4063), (0.2873, 1.3, -0.4976), (0.2873, -1.3, -0.4976), (0.1487, 1.3, -0.555), (0.1487, -1.3, -0.555), (2.248e-07, 1.3, -0.5746), (2.248e-07, -1.3, -0.5746), (-0.1487, 1.3, -0.555), (-0.1487, -1.3, -0.555), (-0.2873, 1.3, -0.4976), (-0.2873, -1.3, -0.4976), (-0.4063, 1.3, -0.4063), (-0.4063, -1.3, -0.4063), (-0.4976, 1.3, -0.2873), (-0.4976, -1.3, -0.2873), (-0.555, 1.3, -0.1487), (-0.555, -1.3, -0.1487), (-0.5746, 1.3, 5.688e-07), (-0.5746, -1.3, -1.095e-06), (-0.555, 1.3, 0.1487), (-0.555, -1.3, 0.1487), (-0.4976, 1.3, 0.2873), (-0.4976, -1.3, 0.2873), (-0.4063, 1.3, 0.4063), (-0.4063, -1.3, 0.4063), (-0.2873, 1.3, 0.4976), (-0.2873, -1.3, 0.4976), (-0.1487, 1.3, 0.555), (-0.1487, -1.3, 0.555), (-1.35, -7.635e-07, 0.272), (-1.35, 0.07039, 0.2627), (1.35, 0.07039, 0.2627), (1.35, 9.022e-07, 0.272), (-1.35, 0.136, 0.2355), (1.35, 0.136, 0.2355), (-1.35, 0.1923, 0.1923), (1.35, 0.1923, 0.1923), (-1.35, 0.2355, 0.136), (1.35, 0.2355, 0.136), (-1.35, 0.2627, 0.07039), (1.35, 0.2627, 0.07039), (-1.35, 0.272, 8.175e-07), (1.35, 0.272, -8.504e-07), (-1.35, 0.2627, -0.07039), (1.35, 0.2627, -0.07039), (-1.35, 0.2355, -0.136), (1.35, 0.2355, -0.136), (-1.35, 0.1923, -0.1923), (1.35, 0.1923, -0.1923), (-1.35, 0.136, -0.2355), (1.35, 0.136, -0.2355), (-1.35, 0.07039, -0.2627), (1.35, 0.07039, -0.2627), (-1.35, -7.304e-07, -0.272), (1.35, 9.337e-07, -0.272), (-1.35, -0.07039, -0.2627), (1.35, -0.07039, -0.2627), (-1.35, -0.136, -0.2355), (1.35, -0.136, -0.2355), (-1.35, -0.1923, -0.1923), (1.35, -0.1923, -0.1923), (-1.35, -0.2355, -0.136), (1.35, -0.2355, -0.136), (-1.35, -0.2627, -0.07039), (1.35, -0.2627, -0.07039), (-1.35, -0.272, 7.53e-07), (1.35, -0.272, -9.153e-07), (-1.35, -0.2627, 0.07039), (1.35, -0.2627, 0.07039), (-1.35, -0.2355, 0.136), (1.35, -0.2355, 0.136), (-1.35, -0.1923, 0.1923), (1.35, -0.1923, 0.1923), (-1.35, -0.136, 0.2355), (1.35, -0.136, 0.2355), (-1.35, -0.07039, 0.2627), (1.35, -0.07039, 0.2627), (6.822e-08, 1.35, 0.272), (0.07039, 1.35, 0.2627), (0.07039, -1.35, 0.2627), (6.822e-08, -1.35, 0.272), (0.136, 1.35, 0.2355), (0.136, -1.35, 0.2355), (0.1923, 1.35, 0.1923), (0.1923, -1.35, 0.1923), (0.2355, 1.35, 0.136), (0.2355, -1.35, 0.136), (0.2627, 1.35, 0.07039), (0.2627, -1.35, 0.07039), (0.272, 1.35, 8.175e-07), (0.272, -1.35, -8.504e-07), (0.2627, 1.35, -0.07039), (0.2627, -1.35, -0.07039), (0.2355, 1.35, -0.136), (0.2355, -1.35, -0.136), (0.1923, 1.35, -0.1923), (0.1923, -1.35, -0.1923), (0.136, 1.35, -0.2355), (0.136, -1.35, -0.2355), (0.07039, 1.35, -0.2627), (0.07039, -1.35, -0.2627), (1.02e-07, 1.35, -0.272), (1.02e-07, -1.35, -0.272), (-0.07039, 1.35, -0.2627), (-0.07039, -1.35, -0.2627), (-0.136, 1.35, -0.2355), (-0.136, -1.35, -0.2355), (-0.1923, 1.35, -0.1923), (-0.1923, -1.35, -0.1923), (-0.2355, 1.35, -0.136), (-0.2355, -1.35, -0.136), (-0.2627, 1.35, -0.07039), (-0.2627, -1.35, -0.07039), (-0.272, 1.35, 7.53e-07), (-0.272, -1.35, -9.153e-07), (-0.2627, 1.35, 0.07039), (-0.2627, -1.35, 0.07039), (-0.2355, 1.35, 0.136), (-0.2355, -1.35, 0.136), (-0.1923, 1.35, 0.1923), (-0.1923, -1.35, 0.1923), (-0.136, 1.35, 0.2355), (-0.136, -1.35, 0.2355), (-0.07039, 1.35, 0.2627), (-0.07039, -1.35, 0.2627)], [], [(0, 1, 3, 2), (2, 3, 5, 4), (4, 5, 7, 6), (6, 7, 9, 8), (8, 9, 11, 10), (10, 11, 13, 12), (12, 13, 15, 14), (14, 15, 17, 16), (16, 17, 19, 18), (18, 19, 21, 20), (20, 21, 23, 22), (22, 23, 25, 24), (24, 25, 27, 26), (26, 27, 29, 28), (28, 29, 31, 30), (30, 31, 33, 32), (32, 33, 35, 34), (34, 35, 37, 36), (36, 37, 39, 38), (38, 39, 41, 40), (40, 41, 43, 42), (42, 43, 45, 44), (46, 47, 1, 0), (44, 45, 47, 46), (48, 49, 51, 50), (50, 51, 53, 52), (52, 53, 55, 54), (54, 55, 57, 56), (56, 57, 59, 58), (58, 59, 61, 60), (60, 61, 63, 62), (62, 63, 65, 64), (64, 65, 67, 66), (66, 67, 69, 68), (68, 69, 71, 70), (70, 71, 73, 72), (72, 73, 75, 74), (74, 75, 77, 76), (76, 77, 79, 78), (78, 79, 81, 80), (80, 81, 83, 82), (82, 83, 85, 84), (84, 85, 87, 86), (86, 87, 89, 88), (88, 89, 91, 90), (90, 91, 93, 92), (94, 95, 49, 48), (92, 93, 95, 94), (240, 241, 244, 246, 248, 250, 252, 254, 256, 258, 260, 262, 264, 266, 268, 270, 272, 274, 276, 278, 280, 282, 284, 286), (192, 193, 196, 198, 200, 202, 204, 206, 208, 210, 212, 214, 216, 218, 220, 222, 224, 226, 228, 230, 232, 234, 236, 238), (242, 243, 287, 285, 283, 281, 279, 277, 275, 273, 271, 269, 267, 265, 263, 261, 259, 257, 255, 253, 251, 249, 247, 245), (194, 195, 239, 237, 235, 233, 231, 229, 227, 225, 223, 221, 219, 217, 215, 213, 211, 209, 207, 205, 203, 201, 199, 197), (97, 96, 0, 2), (99, 98, 3, 1), (100, 97, 2, 4), (98, 101, 5, 3), (102, 100, 4, 6), (101, 103, 7, 5), (104, 102, 6, 8), (103, 105, 9, 7), (106, 104, 8, 10), (105, 107, 11, 9), (108, 106, 10, 12), (107, 109, 13, 11), (110, 108, 12, 14), (109, 111, 15, 13), (112, 110, 14, 16), (111, 113, 17, 15), (114, 112, 16, 18), (113, 115, 19, 17), (116, 114, 18, 20), (115, 117, 21, 19), (118, 116, 20, 22), (117, 119, 23, 21), (120, 118, 22, 24), (119, 121, 25, 23), (122, 120, 24, 26), (121, 123, 27, 25), (124, 122, 26, 28), (123, 125, 29, 27), (126, 124, 28, 30), (125, 127, 31, 29), (128, 126, 30, 32), (127, 129, 33, 31), (130, 128, 32, 34), (129, 131, 35, 33), (132, 130, 34, 36), (131, 133, 37, 35), (134, 132, 36, 38), (133, 135, 39, 37), (136, 134, 38, 40), (135, 137, 41, 39), (138, 136, 40, 42), (137, 139, 43, 41), (140, 138, 42, 44), (139, 141, 45, 43), (142, 140, 44, 46), (141, 143, 47, 45), (96, 142, 46, 0), (143, 99, 1, 47), (145, 144, 48, 50), (147, 146, 51, 49), (148, 145, 50, 52), (146, 149, 53, 51), (150, 148, 52, 54), (149, 151, 55, 53), (152, 150, 54, 56), (151, 153, 57, 55), (154, 152, 56, 58), (153, 155, 59, 57), (156, 154, 58, 60), (155, 157, 61, 59), (158, 156, 60, 62), (157, 159, 63, 61), (160, 158, 62, 64), (159, 161, 65, 63), (162, 160, 64, 66), (161, 163, 67, 65), (164, 162, 66, 68), (163, 165, 69, 67), (166, 164, 68, 70), (165, 167, 71, 69), (168, 166, 70, 72), (167, 169, 73, 71), (170, 168, 72, 74), (169, 171, 75, 73), (172, 170, 74, 76), (171, 173, 77, 75), (174, 172, 76, 78), (173, 175, 79, 77), (176, 174, 78, 80), (175, 177, 81, 79), (178, 176, 80, 82), (177, 179, 83, 81), (180, 178, 82, 84), (179, 181, 85, 83), (182, 180, 84, 86), (181, 183, 87, 85), (184, 182, 86, 88), (183, 185, 89, 87), (186, 184, 88, 90), (185, 187, 91, 89), (188, 186, 90, 92), (187, 189, 93, 91), (190, 188, 92, 94), (189, 191, 95, 93), (144, 190, 94, 48), (191, 147, 49, 95), (193, 192, 96, 97), (195, 194, 98, 99), (196, 193, 97, 100), (194, 197, 101, 98), (198, 196, 100, 102), (197, 199, 103, 101), (200, 198, 102, 104), (199, 201, 105, 103), (202, 200, 104, 106), (201, 203, 107, 105), (204, 202, 106, 108), (203, 205, 109, 107), (206, 204, 108, 110), (205, 207, 111, 109), (208, 206, 110, 112), (207, 209, 113, 111), (210, 208, 112, 114), (209, 211, 115, 113), (212, 210, 114, 116), (211, 213, 117, 115), (214, 212, 116, 118), (213, 215, 119, 117), (216, 214, 118, 120), (215, 217, 121, 119), (218, 216, 120, 122), (217, 219, 123, 121), (220, 218, 122, 124), (219, 221, 125, 123), (222, 220, 124, 126), (221, 223, 127, 125), (224, 222, 126, 128), (223, 225, 129, 127), (226, 224, 128, 130), (225, 227, 131, 129), (228, 226, 130, 132), (227, 229, 133, 131), (230, 228, 132, 134), (229, 231, 135, 133), (232, 230, 134, 136), (231, 233, 137, 135), (234, 232, 136, 138), (233, 235, 139, 137), (236, 234, 138, 140), (235, 237, 141, 139), (238, 236, 140, 142), (237, 239, 143, 141), (192, 238, 142, 96), (239, 195, 99, 143), (241, 240, 144, 145), (243, 242, 146, 147), (244, 241, 145, 148), (242, 245, 149, 146), (246, 244, 148, 150), (245, 247, 151, 149), (248, 246, 150, 152), (247, 249, 153, 151), (250, 248, 152, 154), (249, 251, 155, 153), (252, 250, 154, 156), (251, 253, 157, 155), (254, 252, 156, 158), (253, 255, 159, 157), (256, 254, 158, 160), (255, 257, 161, 159), (258, 256, 160, 162), (257, 259, 163, 161), (260, 258, 162, 164), (259, 261, 165, 163), (262, 260, 164, 166), (261, 263, 167, 165), (264, 262, 166, 168), (263, 265, 169, 167), (266, 264, 168, 170), (265, 267, 171, 169), (268, 266, 170, 172), (267, 269, 173, 171), (270, 268, 172, 174), (269, 271, 175, 173), (272, 270, 174, 176), (271, 273, 177, 175), (274, 272, 176, 178), (273, 275, 179, 177), (276, 274, 178, 180), (275, 277, 181, 179), (278, 276, 180, 182), (277, 279, 183, 181), (280, 278, 182, 184), (279, 281, 185, 183), (282, 280, 184, 186), (281, 283, 187, 185), (284, 282, 186, 188), (283, 285, 189, 187), (286, 284, 188, 190), (285, 287, 191, 189), (240, 286, 190, 144), (287, 243, 147, 191)])
me_cylinder_001.polygons.foreach_set('use_smooth', [True] * 244)
_uv = me_cylinder_001.uv_layers.new(name='UVMap')
_uv.uv.foreach_set('vector', [0.329, 0.438, 0.1503, 0.5176, 0.1579, 0.5283, 0.3099, 0.4051, 0.3099, 0.4051, 0.1579, 0.5283, 0.1681, 0.5366, 0.2829, 0.3783, 0.2829, 0.3783, 0.1681, 0.5366, 0.18, 0.542, 0.2499, 0.3594, 0.2499, 0.3594, 0.18, 0.542, 0.1928, 0.5441, 0.2131, 0.3498, 0.2131, 0.3498, 0.1928, 0.5441, 0.2058, 0.5427, 0.1751, 0.3499, 0.1751, 0.3499, 0.2058, 0.5427, 0.2179, 0.538, 0.1385, 0.3598, 0.1385, 0.3598, 0.2179, 0.538, 0.2283, 0.5303, 0.1056, 0.3788, 0.1056, 0.3788, 0.2283, 0.5303, 0.2362, 0.52, 0.07878, 0.4056, 0.07878, 0.4056, 0.2362, 0.52, 0.2411, 0.508, 0.05977, 0.4383, 0.05977, 0.4383, 0.2411, 0.508, 0.2427, 0.495, 0.04989, 0.4747, 0.04989, 0.4747, 0.2427, 0.495, 0.2419, 0.482, 0.04989, 0.5124, 0.04989, 0.5124, 0.2419, 0.482, 0.2377, 0.4697, 0.05971, 0.5488, 0.05971, 0.5488, 0.2377, 0.4697, 0.2303, 0.459, 0.07867, 0.5816, 0.07867, 0.5816, 0.2303, 0.459, 0.2203, 0.4507, 0.1055, 0.6084, 0.1055, 0.6084, 0.2203, 0.4507, 0.2085, 0.4453, 0.1383, 0.6274, 0.1383, 0.6274, 0.2085, 0.4453, 0.1956, 0.4432, 0.1749, 0.6374, 0.1749, 0.6374, 0.1956, 0.4432, 0.1827, 0.4446, 0.2129, 0.6376, 0.2129, 0.6376, 0.1827, 0.4446, 0.1705, 0.4493, 0.2497, 0.6279, 0.2497, 0.6279, 0.1705, 0.4493, 0.1599, 0.457, 0.2827, 0.6091, 0.2827, 0.6091, 0.1599, 0.457, 0.1517, 0.4672, 0.3098, 0.5823, 0.3098, 0.5823, 0.1517, 0.4672, 0.1463, 0.4793, 0.3289, 0.5495, 0.3289, 0.5495, 0.1463, 0.4793, 0.1443, 0.4922, 0.3389, 0.5128, 0.3389, 0.4747, 0.1456, 0.5053, 0.1503, 0.5176, 0.329, 0.438, 0.3389, 0.5128, 0.1443, 0.4922, 0.1456, 0.5053, 0.3389, 0.4747, 0.2331, 0.781, 0.04677, 0.7093, 0.06623, 0.6757, 0.2275, 0.7931, 0.2275, 0.7931, 0.06623, 0.6757, 0.09364, 0.6483, 0.219, 0.8033, 0.219, 0.8033, 0.09364, 0.6483, 0.1271, 0.6289, 0.2081, 0.8108, 0.2081, 0.8108, 0.1271, 0.6289, 0.1644, 0.6189, 0.1955, 0.8152, 0.1955, 0.8152, 0.1644, 0.6189, 0.2029, 0.6189, 0.1822, 0.816, 0.1822, 0.816, 0.2029, 0.6189, 0.2402, 0.6289, 0.169, 0.8144, 0.169, 0.8144, 0.2402, 0.6289, 0.2737, 0.6483, 0.1567, 0.8094, 0.1567, 0.8094, 0.2737, 0.6483, 0.3011, 0.6757, 0.1462, 0.8013, 0.1462, 0.8013, 0.3011, 0.6757, 0.3205, 0.7093, 0.1383, 0.7906, 0.1383, 0.7906, 0.3205, 0.7093, 0.3307, 0.7468, 0.1335, 0.7783, 0.1335, 0.7783, 0.3307, 0.7468, 0.3308, 0.7857, 0.1321, 0.765, 0.1321, 0.765, 0.3308, 0.7857, 0.3209, 0.8233, 0.1342, 0.7518, 0.1342, 0.7518, 0.3209, 0.8233, 0.3016, 0.8571, 0.1397, 0.7397, 0.1397, 0.7397, 0.3016, 0.8571, 0.2742, 0.8847, 0.1482, 0.7293, 0.1482, 0.7293, 0.2742, 0.8847, 0.2406, 0.9042, 0.1591, 0.7215, 0.1591, 0.7215, 0.2406, 0.9042, 0.203, 0.9144, 0.1716, 0.7167, 0.1716, 0.7167, 0.203, 0.9144, 0.1641, 0.9143, 0.185, 0.7153, 0.185, 0.7153, 0.1641, 0.9143, 0.1266, 0.9042, 0.1983, 0.7174, 0.1983, 0.7174, 0.1266, 0.9042, 0.09295, 0.8846, 0.2106, 0.7229, 0.2106, 0.7229, 0.09295, 0.8846, 0.06557, 0.857, 0.2211, 0.7313, 0.2211, 0.7313, 0.06557, 0.857, 0.0463, 0.8232, 0.229, 0.7421, 0.229, 0.7421, 0.0463, 0.8232, 0.03643, 0.7856, 0.2338, 0.7546, 0.2352, 0.7679, 0.0366, 0.7468, 0.04677, 0.7093, 0.2331, 0.781, 0.2338, 0.7546, 0.03643, 0.7856, 0.0366, 0.7468, 0.2352, 0.7679, 0.6996, 0.8514, 0.6799, 0.8486, 0.6617, 0.8408, 0.6461, 0.8286, 0.6341, 0.8128, 0.6267, 0.7944, 0.6243, 0.7747, 0.6271, 0.7551, 0.6349, 0.7368, 0.6471, 0.7212, 0.6629, 0.7093, 0.6813, 0.7019, 0.701, 0.6995, 0.7206, 0.7022, 0.7389, 0.71, 0.7545, 0.7222, 0.7664, 0.7381, 0.7739, 0.7565, 0.7763, 0.7761, 0.7735, 0.7958, 0.7657, 0.814, 0.7535, 0.8296, 0.7376, 0.8415, 0.7193, 0.8489, 0.6993, 0.8512, 0.6796, 0.8486, 0.6613, 0.841, 0.6456, 0.829, 0.6335, 0.8133, 0.6259, 0.795, 0.6233, 0.7753, 0.6258, 0.7556, 0.6334, 0.7373, 0.6455, 0.7216, 0.6612, 0.7095, 0.6795, 0.7019, 0.6992, 0.6993, 0.7188, 0.7018, 0.7372, 0.7094, 0.7529, 0.7215, 0.765, 0.7372, 0.7726, 0.7555, 0.7752, 0.7752, 0.7726, 0.7948, 0.7651, 0.8131, 0.753, 0.8289, 0.7373, 0.8409, 0.719, 0.8485, 0.7188, 0.8496, 0.6992, 0.8522, 0.6795, 0.8497, 0.6612, 0.8421, 0.6454, 0.8301, 0.6333, 0.8144, 0.6257, 0.7961, 0.623, 0.7765, 0.6256, 0.7568, 0.6331, 0.7385, 0.6452, 0.7227, 0.6609, 0.7106, 0.6792, 0.703, 0.6988, 0.7003, 0.7185, 0.7029, 0.7368, 0.7104, 0.7526, 0.7225, 0.7647, 0.7382, 0.7723, 0.7565, 0.775, 0.7761, 0.7724, 0.7958, 0.7649, 0.8141, 0.7528, 0.8299, 0.7371, 0.842, 0.7189, 0.8499, 0.6992, 0.8524, 0.6795, 0.8498, 0.6612, 0.8422, 0.6455, 0.8301, 0.6335, 0.8143, 0.6259, 0.796, 0.6234, 0.7763, 0.626, 0.7566, 0.6336, 0.7383, 0.6457, 0.7226, 0.6615, 0.7106, 0.6798, 0.703, 0.6995, 0.7005, 0.7191, 0.7031, 0.7374, 0.7108, 0.7531, 0.7229, 0.7652, 0.7386, 0.7727, 0.7569, 0.7753, 0.7766, 0.7727, 0.7963, 0.765, 0.8146, 0.7529, 0.8303, 0.7372, 0.8423, 0.5225, 0.01329, 0.7433, 0.01329, 0.7433, 0.234, 0.5225, 0.234, 0.5225, 0.01329, 0.7433, 0.01329, 0.7433, 0.234, 0.5225, 0.234, 0.5225, 0.01329, 0.7433, 0.01329, 0.7433, 0.234, 0.5225, 0.234, 0.5225, 0.01329, 0.7433, 0.01329, 0.7433, 0.234, 0.5225, 0.234, 0.5225, 0.01329, 0.7433, 0.01329, 0.7433, 0.234, 0.5225, 0.234, 0.5225, 0.01329, 0.7433, 0.01329, 0.7433, 0.234, 0.5225, 0.234, 0.5225, 0.01329, 0.7433, 0.01329, 0.7433, 0.234, 0.5225, 0.234, 0.5225, 0.01329, 0.7433, 0.01329, 0.7433, 0.234, 0.5225, 0.234, 0.5225, 0.01329, 0.7433, 0.01329, 0.7433, 0.234, 0.5225, 0.234, 0.5225, 0.01329, 0.7433, 0.01329, 0.7433, 0.234, 0.5225, 0.234, 0.5225, 0.01329, 0.7433, 0.01329, 0.7433, 0.234, 0.5225, 0.234, 0.5225, 0.01329, 0.7433, 0.01329, 0.7433, 0.234, 0.5225, 0.234, 0.5225, 0.01329, 0.7433, 0.01329, 0.7433, 0.234, 0.5225, 0.234, 0.5225, 0.01329, 0.7433, 0.01329, 0.7433, 0.234, 0.5225, 0.234, 0.5225, 0.01329, 0.7433, 0.01329, 0.7433, 0.234, 0.5225, 0.234, 0.5225, 0.01329, 0.7433, 0.01329, 0.7433, 0.234, 0.5225, 0.234, 0.5225, 0.01329, 0.7433, 0.01329, 0.7433, 0.234, 0.5225, 0.234, 0.5225, 0.01329, 0.7433, 0.01329, 0.7433, 0.234, 0.5225, 0.234, 0.5225, 0.01329, 0.7433, 0.01329, 0.7433, 0.234, 0.5225, 0.234, 0.5225, 0.01329, 0.7433, 0.01329, 0.7433, 0.234, 0.5225, 0.234, 0.5225, 0.01329, 0.7433, 0.01329, 0.7433, 0.234, 0.5225, 0.234, 0.5225, 0.01329, 0.7433, 0.01329, 0.7433, 0.234, 0.5225, 0.234, 0.5225, 0.01329, 0.7433, 0.01329, 0.7433, 0.234, 0.5225, 0.234, 0.5225, 0.01329, 0.7433, 0.01329, 0.7433, 0.234, 0.5225, 0.234, 0.5225, 0.01329, 0.7433, 0.01329, 0.7433, 0.234, 0.5225, 0.234, 0.5225, 0.01329, 0.7433, 0.01329, 0.7433, 0.234, 0.5225, 0.234, 0.5225, 0.01329, 0.7433, 0.01329, 0.7433, 0.234, 0.5225, 0.234, 0.5225, 0.01329, 0.7433, 0.01329, 0.7433, 0.234, 0.5225, 0.234, 0.5225, 0.01329, 0.7433, 0.01329, 0.7433, 0.234, 0.5225, 0.234, 0.5225, 0.01329, 0.7433, 0.01329, 0.7433, 0.234, 0.5225, 0.234, 0.5225, 0.01329, 0.7433, 0.01329, 0.7433, 0.234, 0.5225, 0.234, 0.5225, 0.01329, 0.7433, 0.01329, 0.7433, 0.234, 0.5225, 0.234, 0.5225, 0.01329, 0.7433, 0.01329, 0.7433, 0.234, 0.5225, 0.234, 0.5225, 0.01329, 0.7433, 0.01329, 0.7433, 0.234, 0.5225, 0.234, 0.5225, 0.01329, 0.7433, 0.01329, 0.7433, 0.234, 0.5225, 0.234, 0.5225, 0.01329, 0.7433, 0.01329, 0.7433, 0.234, 0.5225, 0.234, 0.5225, 0.01329, 0.7433, 0.01329, 0.7433, 0.234, 0.5225, 0.234, 0.5225, 0.01329, 0.7433, 0.01329, 0.7433, 0.234, 0.5225, 0.234, 0.5225, 0.01329, 0.7433, 0.01329, 0.7433, 0.234, 0.5225, 0.234, 0.5225, 0.01329, 0.7433, 0.01329, 0.7433, 0.234, 0.5225, 0.234, 0.5225, 0.01329, 0.7433, 0.01329, 0.7433, 0.234, 0.5225, 0.234, 0.5225, 0.01329, 0.7433, 0.01329, 0.7433, 0.234, 0.5225, 0.234, 0.5225, 0.01329, 0.7433, 0.01329, 0.7433, 0.234, 0.5225, 0.234, 0.5225, 0.01329, 0.7433, 0.01329, 0.7433, 0.234, 0.5225, 0.234, 0.5225, 0.01329, 0.7433, 0.01329, 0.7433, 0.234, 0.5225, 0.234, 0.5225, 0.01329, 0.7433, 0.01329, 0.7433, 0.234, 0.5225, 0.234, 0.5225, 0.01329, 0.7433, 0.01329, 0.7433, 0.234, 0.5225, 0.234, 0.5225, 0.01329, 0.7433, 0.01329, 0.7433, 0.234, 0.5225, 0.234, 0.5225, 0.01329, 0.7433, 0.01329, 0.7433, 0.234, 0.5225, 0.234, 0.5225, 0.01329, 0.7433, 0.01329, 0.7433, 0.234, 0.5225, 0.234, 0.5225, 0.01329, 0.7433, 0.01329, 0.7433, 0.234, 0.5225, 0.234, 0.5225, 0.01329, 0.7433, 0.01329, 0.7433, 0.234, 0.5225, 0.234, 0.5225, 0.01329, 0.7433, 0.01329, 0.7433, 0.234, 0.5225, 0.234, 0.5225, 0.01329, 0.7433, 0.01329, 0.7433, 0.234, 0.5225, 0.234, 0.5225, 0.01329, 0.7433, 0.01329, 0.7433, 0.234, 0.5225, 0.234, 0.5225, 0.01329, 0.7433, 0.01329, 0.7433, 0.234, 0.5225, 0.234, 0.5225, 0.01329, 0.7433, 0.01329, 0.7433, 0.234, 0.5225, 0.234, 0.5225, 0.01329, 0.7433, 0.01329, 0.7433, 0.234, 0.5225, 0.234, 0.5225, 0.01329, 0.7433, 0.01329, 0.7433, 0.234, 0.5225, 0.234, 0.5225, 0.01329, 0.7433, 0.01329, 0.7433, 0.234, 0.5225, 0.234, 0.5225, 0.01329, 0.7433, 0.01329, 0.7433, 0.234, 0.5225, 0.234, 0.5225, 0.01329, 0.7433, 0.01329, 0.7433, 0.234, 0.5225, 0.234, 0.5225, 0.01329, 0.7433, 0.01329, 0.7433, 0.234, 0.5225, 0.234, 0.5225, 0.01329, 0.7433, 0.01329, 0.7433, 0.234, 0.5225, 0.234, 0.5225, 0.01329, 0.7433, 0.01329, 0.7433, 0.234, 0.5225, 0.234, 0.5225, 0.01329, 0.7433, 0.01329, 0.7433, 0.234, 0.5225, 0.234, 0.5225, 0.01329, 0.7433, 0.01329, 0.7433, 0.234, 0.5225, 0.234, 0.5225, 0.01329, 0.7433, 0.01329, 0.7433, 0.234, 0.5225, 0.234, 0.5225, 0.01329, 0.7433, 0.01329, 0.7433, 0.234, 0.5225, 0.234, 0.5225, 0.01329, 0.7433, 0.01329, 0.7433, 0.234, 0.5225, 0.234, 0.5225, 0.01329, 0.7433, 0.01329, 0.7433, 0.234, 0.5225, 0.234, 0.5225, 0.01329, 0.7433, 0.01329, 0.7433, 0.234, 0.5225, 0.234, 0.5225, 0.01329, 0.7433, 0.01329, 0.7433, 0.234, 0.5225, 0.234, 0.5225, 0.01329, 0.7433, 0.01329, 0.7433, 0.234, 0.5225, 0.234, 0.5225, 0.01329, 0.7433, 0.01329, 0.7433, 0.234, 0.5225, 0.234, 0.5225, 0.01329, 0.7433, 0.01329, 0.7433, 0.234, 0.5225, 0.234, 0.5225, 0.01329, 0.7433, 0.01329, 0.7433, 0.234, 0.5225, 0.234, 0.5225, 0.01329, 0.7433, 0.01329, 0.7433, 0.234, 0.5225, 0.234, 0.5225, 0.01329, 0.7433, 0.01329, 0.7433, 0.234, 0.5225, 0.234, 0.5225, 0.01329, 0.7433, 0.01329, 0.7433, 0.234, 0.5225, 0.234, 0.5225, 0.01329, 0.7433, 0.01329, 0.7433, 0.234, 0.5225, 0.234, 0.5225, 0.01329, 0.7433, 0.01329, 0.7433, 0.234, 0.5225, 0.234, 0.5225, 0.01329, 0.7433, 0.01329, 0.7433, 0.234, 0.5225, 0.234, 0.5225, 0.01329, 0.7433, 0.01329, 0.7433, 0.234, 0.5225, 0.234, 0.5225, 0.01329, 0.7433, 0.01329, 0.7433, 0.234, 0.5225, 0.234, 0.5225, 0.01329, 0.7433, 0.01329, 0.7433, 0.234, 0.5225, 0.234, 0.5225, 0.01329, 0.7433, 0.01329, 0.7433, 0.234, 0.5225, 0.234, 0.5225, 0.01329, 0.7433, 0.01329, 0.7433, 0.234, 0.5225, 0.234, 0.5225, 0.01329, 0.7433, 0.01329, 0.7433, 0.234, 0.5225, 0.234, 0.5225, 0.01329, 0.7433, 0.01329, 0.7433, 0.234, 0.5225, 0.234, 0.5225, 0.01329, 0.7433, 0.01329, 0.7433, 0.234, 0.5225, 0.234, 0.5225, 0.01329, 0.7433, 0.01329, 0.7433, 0.234, 0.5225, 0.234, 0.5225, 0.01329, 0.7433, 0.01329, 0.7433, 0.234, 0.5225, 0.234, 0.5225, 0.01329, 0.7433, 0.01329, 0.7433, 0.234, 0.5225, 0.234, 0.5225, 0.01329, 0.7433, 0.01329, 0.7433, 0.234, 0.5225, 0.234, 0.5225, 0.01329, 0.7433, 0.01329, 0.7433, 0.234, 0.5225, 0.234, 0.6796, 0.8486, 0.6993, 0.8512, 0.6995, 0.937, 0.6576, 0.9316, 0.6992, 0.8524, 0.7189, 0.8499, 0.741, 0.9328, 0.6991, 0.9383, 0.6613, 0.841, 0.6796, 0.8486, 0.6576, 0.9316, 0.6185, 0.9155, 0.7189, 0.8499, 0.7372, 0.8423, 0.7801, 0.9167, 0.741, 0.9328, 0.6456, 0.829, 0.6613, 0.841, 0.6185, 0.9155, 0.585, 0.8898, 0.7372, 0.8423, 0.7529, 0.8303, 0.8136, 0.891, 0.7801, 0.9167, 0.6335, 0.8133, 0.6456, 0.829, 0.585, 0.8898, 0.5592, 0.8564, 0.7529, 0.8303, 0.765, 0.8146, 0.8394, 0.8576, 0.8136, 0.891, 0.6259, 0.795, 0.6335, 0.8133, 0.5592, 0.8564, 0.543, 0.8174, 0.765, 0.8146, 0.7727, 0.7963, 0.8556, 0.8185, 0.8394, 0.8576, 0.6233, 0.7753, 0.6259, 0.795, 0.543, 0.8174, 0.5374, 0.7755, 0.7727, 0.7963, 0.7753, 0.7766, 0.8612, 0.7767, 0.8556, 0.8185, 0.6258, 0.7556, 0.6233, 0.7753, 0.5374, 0.7755, 0.5428, 0.7336, 0.7753, 0.7766, 0.7727, 0.7569, 0.8557, 0.7348, 0.8612, 0.7767, 0.6334, 0.7373, 0.6258, 0.7556, 0.5428, 0.7336, 0.5589, 0.6945, 0.7727, 0.7569, 0.7652, 0.7386, 0.8396, 0.6957, 0.8557, 0.7348, 0.6455, 0.7216, 0.6334, 0.7373, 0.5589, 0.6945, 0.5846, 0.661, 0.7652, 0.7386, 0.7531, 0.7229, 0.8139, 0.6622, 0.8396, 0.6957, 0.6612, 0.7095, 0.6455, 0.7216, 0.5846, 0.661, 0.6181, 0.6352, 0.7531, 0.7229, 0.7374, 0.7108, 0.7804, 0.6364, 0.8139, 0.6622, 0.6795, 0.7019, 0.6612, 0.7095, 0.6181, 0.6352, 0.6571, 0.619, 0.7374, 0.7108, 0.7191, 0.7031, 0.7414, 0.6202, 0.7804, 0.6364, 0.6992, 0.6993, 0.6795, 0.7019, 0.6571, 0.619, 0.699, 0.6134, 0.7191, 0.7031, 0.6995, 0.7005, 0.6995, 0.6146, 0.7414, 0.6202, 0.7188, 0.7018, 0.6992, 0.6993, 0.699, 0.6134, 0.7409, 0.6188, 0.6995, 0.7005, 0.6798, 0.703, 0.6576, 0.6201, 0.6995, 0.6146, 0.7372, 0.7094, 0.7188, 0.7018, 0.7409, 0.6188, 0.7799, 0.6349, 0.6798, 0.703, 0.6615, 0.7106, 0.6186, 0.6362, 0.6576, 0.6201, 0.7529, 0.7215, 0.7372, 0.7094, 0.7799, 0.6349, 0.8135, 0.6606, 0.6615, 0.7106, 0.6457, 0.7226, 0.585, 0.6618, 0.6186, 0.6362, 0.765, 0.7372, 0.7529, 0.7215, 0.8135, 0.6606, 0.8393, 0.6941, 0.6457, 0.7226, 0.6336, 0.7383, 0.5593, 0.6953, 0.585, 0.6618, 0.7726, 0.7555, 0.765, 0.7372, 0.8393, 0.6941, 0.8555, 0.7331, 0.6336, 0.7383, 0.626, 0.7566, 0.543, 0.7343, 0.5593, 0.6953, 0.7752, 0.7752, 0.7726, 0.7555, 0.8555, 0.7331, 0.8611, 0.775, 0.626, 0.7566, 0.6234, 0.7763, 0.5375, 0.7762, 0.543, 0.7343, 0.7726, 0.7948, 0.7752, 0.7752, 0.8611, 0.775, 0.8556, 0.8169, 0.6234, 0.7763, 0.6259, 0.796, 0.5429, 0.8181, 0.5375, 0.7762, 0.7651, 0.8131, 0.7726, 0.7948, 0.8556, 0.8169, 0.8395, 0.8559, 0.6259, 0.796, 0.6335, 0.8143, 0.559, 0.8572, 0.5429, 0.8181, 0.753, 0.8289, 0.7651, 0.8131, 0.8395, 0.8559, 0.8138, 0.8895, 0.6335, 0.8143, 0.6455, 0.8301, 0.5847, 0.8907, 0.559, 0.8572, 0.7373, 0.8409, 0.753, 0.8289, 0.8138, 0.8895, 0.7804, 0.9152, 0.6455, 0.8301, 0.6612, 0.8422, 0.6182, 0.9165, 0.5847, 0.8907, 0.719, 0.8485, 0.7373, 0.8409, 0.7804, 0.9152, 0.7414, 0.9315, 0.6612, 0.8422, 0.6795, 0.8498, 0.6572, 0.9327, 0.6182, 0.9165, 0.6993, 0.8512, 0.719, 0.8485, 0.7414, 0.9315, 0.6995, 0.937, 0.6795, 0.8498, 0.6992, 0.8524, 0.6991, 0.9383, 0.6572, 0.9327, 0.6799, 0.8486, 0.6996, 0.8514, 0.6989, 0.9372, 0.657, 0.9314, 0.6992, 0.8522, 0.7188, 0.8496, 0.7413, 0.9325, 0.6995, 0.9381, 0.6617, 0.8408, 0.6799, 0.8486, 0.657, 0.9314, 0.6182, 0.9149, 0.7188, 0.8496, 0.7371, 0.842, 0.7803, 0.9162, 0.7413, 0.9325, 0.6461, 0.8286, 0.6617, 0.8408, 0.6182, 0.9149, 0.5849, 0.8889, 0.7371, 0.842, 0.7528, 0.8299, 0.8138, 0.8904, 0.7803, 0.9162, 0.6341, 0.8128, 0.6461, 0.8286, 0.5849, 0.8889, 0.5594, 0.8551, 0.7528, 0.8299, 0.7649, 0.8141, 0.8394, 0.8568, 0.8138, 0.8904, 0.6267, 0.7944, 0.6341, 0.8128, 0.5594, 0.8551, 0.5436, 0.816, 0.7649, 0.8141, 0.7724, 0.7958, 0.8555, 0.8177, 0.8394, 0.8568, 0.6243, 0.7747, 0.6267, 0.7944, 0.5436, 0.816, 0.5384, 0.774, 0.7724, 0.7958, 0.775, 0.7761, 0.8609, 0.7758, 0.8555, 0.8177, 0.6271, 0.7551, 0.6243, 0.7747, 0.5384, 0.774, 0.5443, 0.7322, 0.775, 0.7761, 0.7723, 0.7565, 0.8552, 0.734, 0.8609, 0.7758, 0.6349, 0.7368, 0.6271, 0.7551, 0.5443, 0.7322, 0.5608, 0.6933, 0.7723, 0.7565, 0.7647, 0.7382, 0.839, 0.695, 0.8552, 0.734, 0.6471, 0.7212, 0.6349, 0.7368, 0.5608, 0.6933, 0.5868, 0.66, 0.7647, 0.7382, 0.7526, 0.7225, 0.8131, 0.6615, 0.839, 0.695, 0.6629, 0.7093, 0.6471, 0.7212, 0.5868, 0.66, 0.6206, 0.6346, 0.7526, 0.7225, 0.7368, 0.7104, 0.7795, 0.6359, 0.8131, 0.6615, 0.6813, 0.7019, 0.6629, 0.7093, 0.6206, 0.6346, 0.6598, 0.6187, 0.7368, 0.7104, 0.7185, 0.7029, 0.7405, 0.6198, 0.7795, 0.6359, 0.701, 0.6995, 0.6813, 0.7019, 0.6598, 0.6187, 0.7017, 0.6136, 0.7185, 0.7029, 0.6988, 0.7003, 0.6985, 0.6144, 0.7405, 0.6198, 0.7206, 0.7022, 0.701, 0.6995, 0.7017, 0.6136, 0.7436, 0.6195, 0.6988, 0.7003, 0.6792, 0.703, 0.6567, 0.6201, 0.6985, 0.6144, 0.7389, 0.71, 0.7206, 0.7022, 0.7436, 0.6195, 0.7825, 0.636, 0.6792, 0.703, 0.6609, 0.7106, 0.6177, 0.6364, 0.6567, 0.6201, 0.7545, 0.7222, 0.7389, 0.71, 0.7825, 0.636, 0.8157, 0.662, 0.6609, 0.7106, 0.6452, 0.7227, 0.5842, 0.6622, 0.6177, 0.6364, 0.7664, 0.7381, 0.7545, 0.7222, 0.8157, 0.662, 0.8412, 0.6957, 0.6452, 0.7227, 0.6331, 0.7385, 0.5586, 0.6958, 0.5842, 0.6622, 0.7739, 0.7565, 0.7664, 0.7381, 0.8412, 0.6957, 0.857, 0.7349, 0.6331, 0.7385, 0.6256, 0.7568, 0.5426, 0.7349, 0.5586, 0.6958, 0.7763, 0.7761, 0.7739, 0.7565, 0.857, 0.7349, 0.8621, 0.7769, 0.6256, 0.7568, 0.623, 0.7765, 0.5372, 0.7768, 0.5426, 0.7349, 0.7735, 0.7958, 0.7763, 0.7761, 0.8621, 0.7769, 0.8562, 0.8187, 0.623, 0.7765, 0.6257, 0.7961, 0.5428, 0.8186, 0.5372, 0.7768, 0.7657, 0.814, 0.7735, 0.7958, 0.8562, 0.8187, 0.8397, 0.8576, 0.6257, 0.7961, 0.6333, 0.8144, 0.5591, 0.8576, 0.5428, 0.8186, 0.7535, 0.8296, 0.7657, 0.814, 0.8397, 0.8576, 0.8137, 0.8909, 0.6333, 0.8144, 0.6454, 0.8301, 0.5849, 0.891, 0.5591, 0.8576, 0.7376, 0.8415, 0.7535, 0.8296, 0.8137, 0.8909, 0.78, 0.9163, 0.6454, 0.8301, 0.6612, 0.8421, 0.6185, 0.9167, 0.5849, 0.891, 0.7193, 0.8489, 0.7376, 0.8415, 0.78, 0.9163, 0.7408, 0.9321, 0.6612, 0.8421, 0.6795, 0.8497, 0.6576, 0.9327, 0.6185, 0.9167, 0.6996, 0.8514, 0.7193, 0.8489, 0.7408, 0.9321, 0.6989, 0.9372, 0.6795, 0.8497, 0.6992, 0.8522, 0.6995, 0.9381, 0.6576, 0.9327])
me_cylinder_001.materials.append(mat_material)
me_cylinder_001.use_remesh_preserve_volume = False
me_cylinder_001.use_remesh_preserve_attributes = False
me_cylinder_001.use_mirror_vertex_groups = False
me_cylinder_001.update()

# ---- objects
ob_cylinder = bpy.data.objects.new('Cylinder', me_cylinder_003)
ob_c_mesh = bpy.data.objects.new('C_MESH', me_cylinder_002)
ob_tubes = bpy.data.objects.new('Tubes', me_cylinder_001)

# ---- transforms, parenting, visibility, modifiers, constraints
ob_cylinder.location = (0.0, 0.0, 0.0)
ob_cylinder.lineart.crease_threshold = 0.0
ob_c_mesh.location = (0.0, 0.0, 0.0)
ob_c_mesh.hide_viewport = True
ob_c_mesh.lineart.crease_threshold = 0.0
ob_tubes.location = (0.0, 0.0, 0.0)
ob_tubes.lineart.crease_threshold = 0.0

# ---- collection membership
col_collection_1.objects.link(ob_cylinder)
col_collection_1.objects.link(ob_c_mesh)
col_collection_1.objects.link(ob_tubes)

# ---- scene / render settings (as saved in the file)
scene.frame_start = 1; scene.frame_end = 250; scene.frame_set(1)
scene.render.engine = 'BLENDER_EEVEE_NEXT'
scene.render.image_settings.compression = 90
scene.render.resolution_percentage = 50
scene.render.dither_intensity = 0.0
scene.cycles.use_denoising = False
scene.cycles.samples = 10
scene.cycles.sampling_pattern = 'TABULATED_SOBOL'
scene.cycles.light_sampling_threshold = 0.0
scene.cycles.use_adaptive_sampling = False
scene.cycles.use_light_tree = False
scene.cycles.blur_glossy = 0.0
scene.cycles.volume_bounces = 1
scene.cycles.pixel_filter_type = 'GAUSSIAN'
scene.cycles.sample_clamp_indirect = 0.0
scene.view_settings.view_transform = 'Standard'
bpy.context.view_layer.update()

# ---- added for rendering (the .blend has no active camera and no usable light): camera, sun
cam_auto = bpy.data.cameras.new('AutoCamera')
cam_auto.lens = 50.0
cam_auto.sensor_width = 36.0
cam_auto.clip_end = 1000.0
ob_auto_camera = bpy.data.objects.new('AutoCamera', cam_auto)
scene.collection.objects.link(ob_auto_camera)
ob_auto_camera.location = (3.79568, -4.55481, 3.03654)
ob_auto_camera.rotation_euler = (1.09748, -7.21219e-08, 0.694738)
scene.camera = ob_auto_camera
light_auto_sun = bpy.data.lights.new('AutoSun', 'SUN')
light_auto_sun.energy = 3.0
light_auto_sun.angle = 0.0523599
ob_auto_sun = bpy.data.objects.new('AutoSun', light_auto_sun)
scene.collection.objects.link(ob_auto_sun)
ob_auto_sun.rotation_euler = (0.872665, 0.174533, 0.523599)
bpy.context.view_layer.update()
